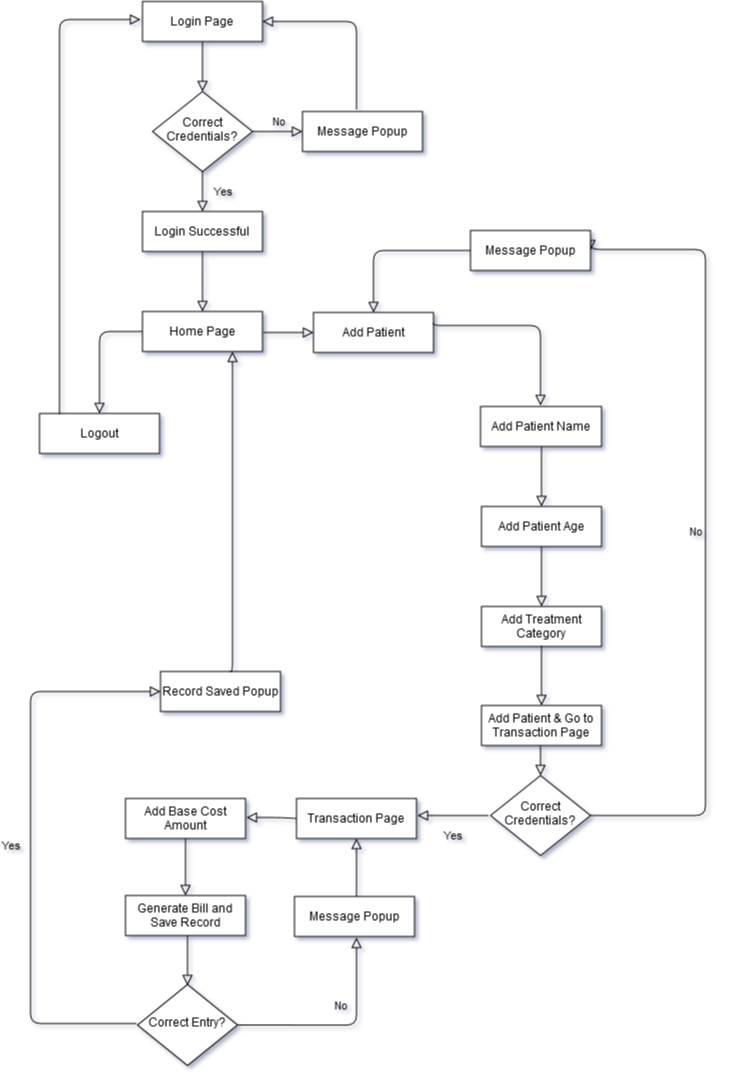

The diagram above was exported from draw.io. Its source (the exported page's mxGraphModel, read from the mxfile embedded in the PNG):
<mxGraphModel dx="1240" dy="684" grid="0" gridSize="10" guides="1" tooltips="1" connect="1" arrows="1" fold="1" page="1" pageScale="1" pageWidth="827" pageHeight="1169" math="0" shadow="1">
  <root>
    <mxCell id="WIyWlLk6GJQsqaUBKTNV-0" />
    <mxCell id="WIyWlLk6GJQsqaUBKTNV-1" parent="WIyWlLk6GJQsqaUBKTNV-0" />
    <mxCell id="WIyWlLk6GJQsqaUBKTNV-2" value="" style="html=1;jettySize=auto;orthogonalLoop=1;fontSize=11;endArrow=block;endFill=0;endSize=8;strokeWidth=1;shadow=0;labelBackgroundColor=none;edgeStyle=orthogonalEdgeStyle;" parent="WIyWlLk6GJQsqaUBKTNV-1" source="WIyWlLk6GJQsqaUBKTNV-3" target="WIyWlLk6GJQsqaUBKTNV-6" edge="1">
      <mxGeometry relative="1" as="geometry" />
    </mxCell>
    <mxCell id="WIyWlLk6GJQsqaUBKTNV-3" value="Login Page" style="whiteSpace=wrap;html=1;fontSize=12;glass=0;strokeWidth=1;shadow=0;" parent="WIyWlLk6GJQsqaUBKTNV-1" vertex="1">
      <mxGeometry x="160" y="80" width="120" height="40" as="geometry" />
    </mxCell>
    <mxCell id="WIyWlLk6GJQsqaUBKTNV-4" value="Yes" style="html=1;jettySize=auto;orthogonalLoop=1;fontSize=11;endArrow=block;endFill=0;endSize=8;strokeWidth=1;shadow=0;labelBackgroundColor=none;edgeStyle=orthogonalEdgeStyle;" parent="WIyWlLk6GJQsqaUBKTNV-1" source="WIyWlLk6GJQsqaUBKTNV-6" edge="1">
      <mxGeometry y="20" relative="1" as="geometry">
        <mxPoint as="offset" />
        <mxPoint x="220" y="290" as="targetPoint" />
      </mxGeometry>
    </mxCell>
    <mxCell id="WIyWlLk6GJQsqaUBKTNV-5" value="No" style="edgeStyle=orthogonalEdgeStyle;html=1;jettySize=auto;orthogonalLoop=1;fontSize=11;endArrow=block;endFill=0;endSize=8;strokeWidth=1;shadow=0;labelBackgroundColor=none;" parent="WIyWlLk6GJQsqaUBKTNV-1" source="WIyWlLk6GJQsqaUBKTNV-6" target="WIyWlLk6GJQsqaUBKTNV-7" edge="1">
      <mxGeometry y="10" relative="1" as="geometry">
        <mxPoint as="offset" />
      </mxGeometry>
    </mxCell>
    <mxCell id="WIyWlLk6GJQsqaUBKTNV-6" value="Correct Credentials?" style="rhombus;whiteSpace=wrap;html=1;shadow=0;fontFamily=Helvetica;fontSize=12;align=center;strokeWidth=1;spacing=6;spacingTop=-4;" parent="WIyWlLk6GJQsqaUBKTNV-1" vertex="1">
      <mxGeometry x="170" y="170" width="100" height="80" as="geometry" />
    </mxCell>
    <mxCell id="WIyWlLk6GJQsqaUBKTNV-7" value="Message Popup" style="whiteSpace=wrap;html=1;fontSize=12;glass=0;strokeWidth=1;shadow=0;" parent="WIyWlLk6GJQsqaUBKTNV-1" vertex="1">
      <mxGeometry x="320" y="190" width="120" height="40" as="geometry" />
    </mxCell>
    <mxCell id="WIyWlLk6GJQsqaUBKTNV-8" value="" style="html=1;jettySize=auto;orthogonalLoop=1;fontSize=11;endArrow=block;endFill=0;endSize=8;strokeWidth=1;shadow=0;labelBackgroundColor=none;edgeStyle=orthogonalEdgeStyle;" parent="WIyWlLk6GJQsqaUBKTNV-1" target="WIyWlLk6GJQsqaUBKTNV-11" edge="1">
      <mxGeometry x="0.6" y="519" relative="1" as="geometry">
        <mxPoint as="offset" />
        <mxPoint x="220" y="330" as="sourcePoint" />
      </mxGeometry>
    </mxCell>
    <mxCell id="WIyWlLk6GJQsqaUBKTNV-11" value="Home Page" style="whiteSpace=wrap;html=1;fontSize=12;glass=0;strokeWidth=1;shadow=0;" parent="WIyWlLk6GJQsqaUBKTNV-1" vertex="1">
      <mxGeometry x="160" y="390" width="120" height="40" as="geometry" />
    </mxCell>
    <mxCell id="WIyWlLk6GJQsqaUBKTNV-12" value="Login Successful" style="whiteSpace=wrap;html=1;fontSize=12;glass=0;strokeWidth=1;shadow=0;" parent="WIyWlLk6GJQsqaUBKTNV-1" vertex="1">
      <mxGeometry x="160" y="290" width="120" height="40" as="geometry" />
    </mxCell>
    <mxCell id="z1fBXj5Fd3CdGc4g8nDi-0" value="" style="edgeStyle=orthogonalEdgeStyle;html=1;jettySize=auto;orthogonalLoop=1;fontSize=11;endArrow=block;endFill=0;endSize=8;strokeWidth=1;shadow=0;labelBackgroundColor=none;exitX=0.45;exitY=-0.05;exitDx=0;exitDy=0;exitPerimeter=0;entryX=1;entryY=0.5;entryDx=0;entryDy=0;" edge="1" parent="WIyWlLk6GJQsqaUBKTNV-1" source="WIyWlLk6GJQsqaUBKTNV-7" target="WIyWlLk6GJQsqaUBKTNV-3">
      <mxGeometry x="-0.033" y="209" relative="1" as="geometry">
        <mxPoint x="178" y="-99" as="offset" />
        <mxPoint x="363" y="146" as="sourcePoint" />
        <mxPoint x="413" y="146" as="targetPoint" />
        <Array as="points">
          <mxPoint x="374" y="100" />
        </Array>
      </mxGeometry>
    </mxCell>
    <mxCell id="z1fBXj5Fd3CdGc4g8nDi-4" value="" style="html=1;jettySize=auto;orthogonalLoop=1;fontSize=11;endArrow=block;endFill=0;endSize=8;strokeWidth=1;shadow=0;labelBackgroundColor=none;edgeStyle=orthogonalEdgeStyle;exitX=0;exitY=0.5;exitDx=0;exitDy=0;" edge="1" parent="WIyWlLk6GJQsqaUBKTNV-1" target="z1fBXj5Fd3CdGc4g8nDi-5" source="WIyWlLk6GJQsqaUBKTNV-11">
      <mxGeometry x="0.6" y="519" relative="1" as="geometry">
        <mxPoint as="offset" />
        <mxPoint x="220" y="431" as="sourcePoint" />
      </mxGeometry>
    </mxCell>
    <mxCell id="z1fBXj5Fd3CdGc4g8nDi-5" value="Logout" style="whiteSpace=wrap;html=1;fontSize=12;glass=0;strokeWidth=1;shadow=0;" vertex="1" parent="WIyWlLk6GJQsqaUBKTNV-1">
      <mxGeometry x="57" y="492" width="120" height="40" as="geometry" />
    </mxCell>
    <mxCell id="z1fBXj5Fd3CdGc4g8nDi-8" value="" style="html=1;jettySize=auto;orthogonalLoop=1;fontSize=11;endArrow=block;endFill=0;endSize=8;strokeWidth=1;shadow=0;labelBackgroundColor=none;edgeStyle=orthogonalEdgeStyle;exitX=0.167;exitY=0.025;exitDx=0;exitDy=0;exitPerimeter=0;" edge="1" parent="WIyWlLk6GJQsqaUBKTNV-1" source="z1fBXj5Fd3CdGc4g8nDi-5">
      <mxGeometry x="0.6" y="519" relative="1" as="geometry">
        <mxPoint as="offset" />
        <mxPoint x="77" y="511" as="sourcePoint" />
        <mxPoint x="158" y="98" as="targetPoint" />
        <Array as="points">
          <mxPoint x="77" y="98" />
        </Array>
      </mxGeometry>
    </mxCell>
    <mxCell id="z1fBXj5Fd3CdGc4g8nDi-9" value="" style="edgeStyle=orthogonalEdgeStyle;html=1;jettySize=auto;orthogonalLoop=1;fontSize=11;endArrow=block;endFill=0;endSize=8;strokeWidth=1;shadow=0;labelBackgroundColor=none;" edge="1" parent="WIyWlLk6GJQsqaUBKTNV-1" target="z1fBXj5Fd3CdGc4g8nDi-10">
      <mxGeometry y="10" relative="1" as="geometry">
        <mxPoint as="offset" />
        <mxPoint x="281" y="411" as="sourcePoint" />
      </mxGeometry>
    </mxCell>
    <mxCell id="z1fBXj5Fd3CdGc4g8nDi-10" value="Add Patient" style="whiteSpace=wrap;html=1;fontSize=12;glass=0;strokeWidth=1;shadow=0;" vertex="1" parent="WIyWlLk6GJQsqaUBKTNV-1">
      <mxGeometry x="331" y="391" width="120" height="40" as="geometry" />
    </mxCell>
    <mxCell id="z1fBXj5Fd3CdGc4g8nDi-11" value="" style="edgeStyle=orthogonalEdgeStyle;html=1;jettySize=auto;orthogonalLoop=1;fontSize=11;endArrow=block;endFill=0;endSize=8;strokeWidth=1;shadow=0;labelBackgroundColor=none;exitX=1;exitY=0.25;exitDx=0;exitDy=0;" edge="1" parent="WIyWlLk6GJQsqaUBKTNV-1" source="z1fBXj5Fd3CdGc4g8nDi-10">
      <mxGeometry y="10" relative="1" as="geometry">
        <mxPoint as="offset" />
        <mxPoint x="479" y="411" as="sourcePoint" />
        <mxPoint x="558" y="484" as="targetPoint" />
        <Array as="points">
          <mxPoint x="451" y="404" />
          <mxPoint x="558" y="404" />
        </Array>
      </mxGeometry>
    </mxCell>
    <mxCell id="z1fBXj5Fd3CdGc4g8nDi-12" value="Add Patient Name" style="whiteSpace=wrap;html=1;fontSize=12;glass=0;strokeWidth=1;shadow=0;" vertex="1" parent="WIyWlLk6GJQsqaUBKTNV-1">
      <mxGeometry x="498" y="485" width="121" height="40" as="geometry" />
    </mxCell>
    <mxCell id="z1fBXj5Fd3CdGc4g8nDi-13" value="" style="html=1;jettySize=auto;orthogonalLoop=1;fontSize=11;endArrow=block;endFill=0;endSize=8;strokeWidth=1;shadow=0;labelBackgroundColor=none;edgeStyle=orthogonalEdgeStyle;" edge="1" parent="WIyWlLk6GJQsqaUBKTNV-1" target="z1fBXj5Fd3CdGc4g8nDi-14">
      <mxGeometry x="0.6" y="519" relative="1" as="geometry">
        <mxPoint as="offset" />
        <mxPoint x="559" y="525" as="sourcePoint" />
      </mxGeometry>
    </mxCell>
    <mxCell id="z1fBXj5Fd3CdGc4g8nDi-14" value="Add Patient Age" style="whiteSpace=wrap;html=1;fontSize=12;glass=0;strokeWidth=1;shadow=0;" vertex="1" parent="WIyWlLk6GJQsqaUBKTNV-1">
      <mxGeometry x="499" y="585" width="120" height="40" as="geometry" />
    </mxCell>
    <mxCell id="z1fBXj5Fd3CdGc4g8nDi-15" value="" style="html=1;jettySize=auto;orthogonalLoop=1;fontSize=11;endArrow=block;endFill=0;endSize=8;strokeWidth=1;shadow=0;labelBackgroundColor=none;edgeStyle=orthogonalEdgeStyle;" edge="1" parent="WIyWlLk6GJQsqaUBKTNV-1" target="z1fBXj5Fd3CdGc4g8nDi-16">
      <mxGeometry x="0.6" y="519" relative="1" as="geometry">
        <mxPoint as="offset" />
        <mxPoint x="559" y="625" as="sourcePoint" />
      </mxGeometry>
    </mxCell>
    <mxCell id="z1fBXj5Fd3CdGc4g8nDi-16" value="Add Treatment Category" style="whiteSpace=wrap;html=1;fontSize=12;glass=0;strokeWidth=1;shadow=0;" vertex="1" parent="WIyWlLk6GJQsqaUBKTNV-1">
      <mxGeometry x="499" y="685" width="120" height="40" as="geometry" />
    </mxCell>
    <mxCell id="z1fBXj5Fd3CdGc4g8nDi-17" value="" style="html=1;jettySize=auto;orthogonalLoop=1;fontSize=11;endArrow=block;endFill=0;endSize=8;strokeWidth=1;shadow=0;labelBackgroundColor=none;edgeStyle=orthogonalEdgeStyle;" edge="1" parent="WIyWlLk6GJQsqaUBKTNV-1" target="z1fBXj5Fd3CdGc4g8nDi-18">
      <mxGeometry x="0.6" y="519" relative="1" as="geometry">
        <mxPoint as="offset" />
        <mxPoint x="559" y="724" as="sourcePoint" />
      </mxGeometry>
    </mxCell>
    <mxCell id="z1fBXj5Fd3CdGc4g8nDi-18" value="Add Patient &amp;amp; Go to Transaction Page" style="whiteSpace=wrap;html=1;fontSize=12;glass=0;strokeWidth=1;shadow=0;" vertex="1" parent="WIyWlLk6GJQsqaUBKTNV-1">
      <mxGeometry x="499" y="784" width="120" height="40" as="geometry" />
    </mxCell>
    <mxCell id="z1fBXj5Fd3CdGc4g8nDi-19" value="" style="html=1;jettySize=auto;orthogonalLoop=1;fontSize=11;endArrow=block;endFill=0;endSize=8;strokeWidth=1;shadow=0;labelBackgroundColor=none;edgeStyle=orthogonalEdgeStyle;" edge="1" parent="WIyWlLk6GJQsqaUBKTNV-1" target="z1fBXj5Fd3CdGc4g8nDi-23">
      <mxGeometry relative="1" as="geometry">
        <mxPoint x="558" y="824" as="sourcePoint" />
      </mxGeometry>
    </mxCell>
    <mxCell id="z1fBXj5Fd3CdGc4g8nDi-21" value="Yes" style="html=1;jettySize=auto;orthogonalLoop=1;fontSize=11;endArrow=block;endFill=0;endSize=8;strokeWidth=1;shadow=0;labelBackgroundColor=none;edgeStyle=orthogonalEdgeStyle;exitX=0;exitY=0.5;exitDx=0;exitDy=0;" edge="1" parent="WIyWlLk6GJQsqaUBKTNV-1">
      <mxGeometry y="20" relative="1" as="geometry">
        <mxPoint as="offset" />
        <mxPoint x="435" y="894" as="targetPoint" />
        <mxPoint x="506" y="894" as="sourcePoint" />
        <Array as="points">
          <mxPoint x="474" y="894" />
          <mxPoint x="474" y="894" />
        </Array>
      </mxGeometry>
    </mxCell>
    <mxCell id="z1fBXj5Fd3CdGc4g8nDi-23" value="Correct Credentials?" style="rhombus;whiteSpace=wrap;html=1;shadow=0;fontFamily=Helvetica;fontSize=12;align=center;strokeWidth=1;spacing=6;spacingTop=-4;" vertex="1" parent="WIyWlLk6GJQsqaUBKTNV-1">
      <mxGeometry x="508" y="854" width="100" height="80" as="geometry" />
    </mxCell>
    <mxCell id="z1fBXj5Fd3CdGc4g8nDi-26" value="No" style="edgeStyle=orthogonalEdgeStyle;html=1;jettySize=auto;orthogonalLoop=1;fontSize=11;endArrow=block;endFill=0;endSize=8;strokeWidth=1;shadow=0;labelBackgroundColor=none;entryX=1;entryY=0.5;entryDx=0;entryDy=0;exitX=1;exitY=0.5;exitDx=0;exitDy=0;" edge="1" parent="WIyWlLk6GJQsqaUBKTNV-1" source="z1fBXj5Fd3CdGc4g8nDi-23" target="z1fBXj5Fd3CdGc4g8nDi-27">
      <mxGeometry y="10" relative="1" as="geometry">
        <mxPoint as="offset" />
        <mxPoint x="608" y="914" as="sourcePoint" />
        <mxPoint x="676" y="328" as="targetPoint" />
        <Array as="points">
          <mxPoint x="723" y="894" />
          <mxPoint x="723" y="328" />
          <mxPoint x="608" y="328" />
        </Array>
      </mxGeometry>
    </mxCell>
    <mxCell id="z1fBXj5Fd3CdGc4g8nDi-27" value="Message Popup" style="whiteSpace=wrap;html=1;fontSize=12;glass=0;strokeWidth=1;shadow=0;" vertex="1" parent="WIyWlLk6GJQsqaUBKTNV-1">
      <mxGeometry x="488" y="309" width="120" height="40" as="geometry" />
    </mxCell>
    <mxCell id="z1fBXj5Fd3CdGc4g8nDi-28" value="" style="edgeStyle=orthogonalEdgeStyle;html=1;jettySize=auto;orthogonalLoop=1;fontSize=11;endArrow=block;endFill=0;endSize=8;strokeWidth=1;shadow=0;labelBackgroundColor=none;exitX=0;exitY=0.5;exitDx=0;exitDy=0;" edge="1" parent="WIyWlLk6GJQsqaUBKTNV-1" source="z1fBXj5Fd3CdGc4g8nDi-27" target="z1fBXj5Fd3CdGc4g8nDi-10">
      <mxGeometry y="10" relative="1" as="geometry">
        <mxPoint as="offset" />
        <mxPoint x="379" y="281" as="sourcePoint" />
        <mxPoint x="429" y="281" as="targetPoint" />
      </mxGeometry>
    </mxCell>
    <mxCell id="z1fBXj5Fd3CdGc4g8nDi-29" value="Transaction Page" style="whiteSpace=wrap;html=1;fontSize=12;glass=0;strokeWidth=1;shadow=0;" vertex="1" parent="WIyWlLk6GJQsqaUBKTNV-1">
      <mxGeometry x="314" y="877" width="120" height="40" as="geometry" />
    </mxCell>
    <mxCell id="z1fBXj5Fd3CdGc4g8nDi-30" value="" style="html=1;jettySize=auto;orthogonalLoop=1;fontSize=11;endArrow=block;endFill=0;endSize=8;strokeWidth=1;shadow=0;labelBackgroundColor=none;edgeStyle=orthogonalEdgeStyle;exitX=0;exitY=0.5;exitDx=0;exitDy=0;" edge="1" parent="WIyWlLk6GJQsqaUBKTNV-1" source="z1fBXj5Fd3CdGc4g8nDi-29">
      <mxGeometry y="20" relative="1" as="geometry">
        <mxPoint as="offset" />
        <mxPoint x="264" y="896" as="targetPoint" />
        <mxPoint x="506" y="811" as="sourcePoint" />
        <Array as="points">
          <mxPoint x="299" y="896" />
          <mxPoint x="299" y="896" />
        </Array>
      </mxGeometry>
    </mxCell>
    <mxCell id="z1fBXj5Fd3CdGc4g8nDi-31" value="Add Base Cost Amount" style="whiteSpace=wrap;html=1;fontSize=12;glass=0;strokeWidth=1;shadow=0;" vertex="1" parent="WIyWlLk6GJQsqaUBKTNV-1">
      <mxGeometry x="143" y="877" width="120" height="40" as="geometry" />
    </mxCell>
    <mxCell id="z1fBXj5Fd3CdGc4g8nDi-32" value="Yes" style="html=1;jettySize=auto;orthogonalLoop=1;fontSize=11;endArrow=block;endFill=0;endSize=8;strokeWidth=1;shadow=0;labelBackgroundColor=none;edgeStyle=orthogonalEdgeStyle;entryX=0;entryY=0.5;entryDx=0;entryDy=0;" edge="1" parent="WIyWlLk6GJQsqaUBKTNV-1" target="z1fBXj5Fd3CdGc4g8nDi-43">
      <mxGeometry y="20" relative="1" as="geometry">
        <mxPoint as="offset" />
        <mxPoint x="48" y="1084" as="targetPoint" />
        <mxPoint x="154" y="1102" as="sourcePoint" />
        <Array as="points">
          <mxPoint x="48" y="1102" />
          <mxPoint x="48" y="770" />
        </Array>
      </mxGeometry>
    </mxCell>
    <mxCell id="z1fBXj5Fd3CdGc4g8nDi-33" value="Correct Entry?" style="rhombus;whiteSpace=wrap;html=1;shadow=0;fontFamily=Helvetica;fontSize=12;align=center;strokeWidth=1;spacing=6;spacingTop=-4;" vertex="1" parent="WIyWlLk6GJQsqaUBKTNV-1">
      <mxGeometry x="155" y="1063" width="100" height="81" as="geometry" />
    </mxCell>
    <mxCell id="z1fBXj5Fd3CdGc4g8nDi-34" value="Generate Bill and Save Record" style="whiteSpace=wrap;html=1;fontSize=12;glass=0;strokeWidth=1;shadow=0;" vertex="1" parent="WIyWlLk6GJQsqaUBKTNV-1">
      <mxGeometry x="143" y="974" width="120" height="40" as="geometry" />
    </mxCell>
    <mxCell id="z1fBXj5Fd3CdGc4g8nDi-36" value="" style="html=1;jettySize=auto;orthogonalLoop=1;fontSize=11;endArrow=block;endFill=0;endSize=8;strokeWidth=1;shadow=0;labelBackgroundColor=none;edgeStyle=orthogonalEdgeStyle;exitX=0.5;exitY=1;exitDx=0;exitDy=0;entryX=0.5;entryY=0;entryDx=0;entryDy=0;" edge="1" parent="WIyWlLk6GJQsqaUBKTNV-1" source="z1fBXj5Fd3CdGc4g8nDi-31" target="z1fBXj5Fd3CdGc4g8nDi-34">
      <mxGeometry y="20" relative="1" as="geometry">
        <mxPoint as="offset" />
        <mxPoint x="262" y="934" as="targetPoint" />
        <mxPoint x="312" y="935" as="sourcePoint" />
        <Array as="points">
          <mxPoint x="203" y="924" />
          <mxPoint x="203" y="924" />
        </Array>
      </mxGeometry>
    </mxCell>
    <mxCell id="z1fBXj5Fd3CdGc4g8nDi-38" value="" style="html=1;jettySize=auto;orthogonalLoop=1;fontSize=11;endArrow=block;endFill=0;endSize=8;strokeWidth=1;shadow=0;labelBackgroundColor=none;edgeStyle=orthogonalEdgeStyle;exitX=0;exitY=0.5;exitDx=0;exitDy=0;entryX=0.5;entryY=1;entryDx=0;entryDy=0;" edge="1" parent="WIyWlLk6GJQsqaUBKTNV-1" target="z1fBXj5Fd3CdGc4g8nDi-29">
      <mxGeometry y="20" relative="1" as="geometry">
        <mxPoint as="offset" />
        <mxPoint x="324" y="974" as="targetPoint" />
        <mxPoint x="374" y="975" as="sourcePoint" />
        <Array as="points" />
      </mxGeometry>
    </mxCell>
    <mxCell id="z1fBXj5Fd3CdGc4g8nDi-39" value="Message Popup" style="whiteSpace=wrap;html=1;fontSize=12;glass=0;strokeWidth=1;shadow=0;" vertex="1" parent="WIyWlLk6GJQsqaUBKTNV-1">
      <mxGeometry x="312" y="975" width="120" height="40" as="geometry" />
    </mxCell>
    <mxCell id="z1fBXj5Fd3CdGc4g8nDi-40" value="No" style="html=1;jettySize=auto;orthogonalLoop=1;fontSize=11;endArrow=block;endFill=0;endSize=8;strokeWidth=1;shadow=0;labelBackgroundColor=none;edgeStyle=orthogonalEdgeStyle;exitX=1;exitY=0.5;exitDx=0;exitDy=0;entryX=0.5;entryY=1;entryDx=0;entryDy=0;" edge="1" parent="WIyWlLk6GJQsqaUBKTNV-1" source="z1fBXj5Fd3CdGc4g8nDi-33">
      <mxGeometry y="20" relative="1" as="geometry">
        <mxPoint as="offset" />
        <mxPoint x="374" y="1016" as="targetPoint" />
        <mxPoint x="374" y="1074" as="sourcePoint" />
        <Array as="points" />
      </mxGeometry>
    </mxCell>
    <mxCell id="z1fBXj5Fd3CdGc4g8nDi-41" value="" style="html=1;jettySize=auto;orthogonalLoop=1;fontSize=11;endArrow=block;endFill=0;endSize=8;strokeWidth=1;shadow=0;labelBackgroundColor=none;edgeStyle=orthogonalEdgeStyle;entryX=0.5;entryY=0;entryDx=0;entryDy=0;" edge="1" parent="WIyWlLk6GJQsqaUBKTNV-1">
      <mxGeometry y="20" relative="1" as="geometry">
        <mxPoint as="offset" />
        <mxPoint x="205" y="1064" as="targetPoint" />
        <mxPoint x="205" y="1014" as="sourcePoint" />
        <Array as="points">
          <mxPoint x="205" y="1035" />
          <mxPoint x="205" y="1035" />
        </Array>
      </mxGeometry>
    </mxCell>
    <mxCell id="z1fBXj5Fd3CdGc4g8nDi-43" value="Record Saved Popup" style="whiteSpace=wrap;html=1;fontSize=12;glass=0;strokeWidth=1;shadow=0;" vertex="1" parent="WIyWlLk6GJQsqaUBKTNV-1">
      <mxGeometry x="178" y="750" width="120" height="40" as="geometry" />
    </mxCell>
    <mxCell id="z1fBXj5Fd3CdGc4g8nDi-44" value="" style="html=1;jettySize=auto;orthogonalLoop=1;fontSize=11;endArrow=block;endFill=0;endSize=8;strokeWidth=1;shadow=0;labelBackgroundColor=none;edgeStyle=orthogonalEdgeStyle;exitX=0.575;exitY=-0.075;exitDx=0;exitDy=0;entryX=0.75;entryY=1;entryDx=0;entryDy=0;exitPerimeter=0;" edge="1" parent="WIyWlLk6GJQsqaUBKTNV-1" target="WIyWlLk6GJQsqaUBKTNV-11">
      <mxGeometry y="20" relative="1" as="geometry">
        <mxPoint as="offset" />
        <mxPoint x="250" y="433" as="targetPoint" />
        <mxPoint x="247" y="750" as="sourcePoint" />
        <Array as="points">
          <mxPoint x="250" y="750" />
        </Array>
      </mxGeometry>
    </mxCell>
  </root>
</mxGraphModel>